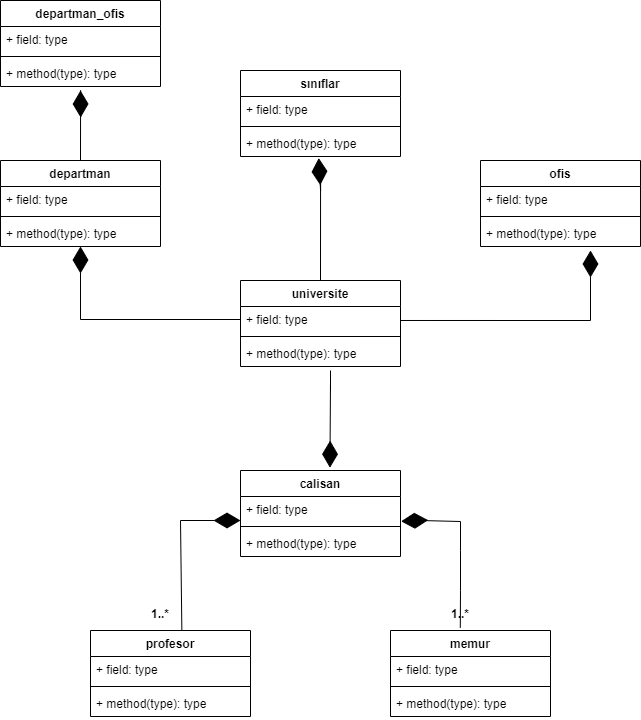

The diagram above was exported from draw.io. Its source (the exported page's mxGraphModel, read from the mxfile embedded in the PNG):
<mxGraphModel dx="765" dy="897" grid="1" gridSize="10" guides="1" tooltips="1" connect="1" arrows="1" fold="1" page="1" pageScale="1" pageWidth="827" pageHeight="1169" math="0" shadow="0">
  <root>
    <mxCell id="0" />
    <mxCell id="1" parent="0" />
    <mxCell id="wg8lX1AB_yTIxnNQzC_J-17" value="calisan" style="swimlane;fontStyle=1;align=center;verticalAlign=top;childLayout=stackLayout;horizontal=1;startSize=26;horizontalStack=0;resizeParent=1;resizeParentMax=0;resizeLast=0;collapsible=1;marginBottom=0;" parent="1" vertex="1">
      <mxGeometry x="280" y="550" width="160" height="86" as="geometry" />
    </mxCell>
    <mxCell id="wg8lX1AB_yTIxnNQzC_J-18" value="+ field: type" style="text;strokeColor=none;fillColor=none;align=left;verticalAlign=top;spacingLeft=4;spacingRight=4;overflow=hidden;rotatable=0;points=[[0,0.5],[1,0.5]];portConstraint=eastwest;" parent="wg8lX1AB_yTIxnNQzC_J-17" vertex="1">
      <mxGeometry y="26" width="160" height="26" as="geometry" />
    </mxCell>
    <mxCell id="wg8lX1AB_yTIxnNQzC_J-19" value="" style="line;strokeWidth=1;fillColor=none;align=left;verticalAlign=middle;spacingTop=-1;spacingLeft=3;spacingRight=3;rotatable=0;labelPosition=right;points=[];portConstraint=eastwest;" parent="wg8lX1AB_yTIxnNQzC_J-17" vertex="1">
      <mxGeometry y="52" width="160" height="8" as="geometry" />
    </mxCell>
    <mxCell id="wg8lX1AB_yTIxnNQzC_J-20" value="+ method(type): type" style="text;strokeColor=none;fillColor=none;align=left;verticalAlign=top;spacingLeft=4;spacingRight=4;overflow=hidden;rotatable=0;points=[[0,0.5],[1,0.5]];portConstraint=eastwest;" parent="wg8lX1AB_yTIxnNQzC_J-17" vertex="1">
      <mxGeometry y="60" width="160" height="26" as="geometry" />
    </mxCell>
    <mxCell id="wg8lX1AB_yTIxnNQzC_J-21" value="profesor" style="swimlane;fontStyle=1;align=center;verticalAlign=top;childLayout=stackLayout;horizontal=1;startSize=26;horizontalStack=0;resizeParent=1;resizeParentMax=0;resizeLast=0;collapsible=1;marginBottom=0;" parent="1" vertex="1">
      <mxGeometry x="130" y="710" width="160" height="86" as="geometry" />
    </mxCell>
    <mxCell id="wg8lX1AB_yTIxnNQzC_J-22" value="+ field: type" style="text;strokeColor=none;fillColor=none;align=left;verticalAlign=top;spacingLeft=4;spacingRight=4;overflow=hidden;rotatable=0;points=[[0,0.5],[1,0.5]];portConstraint=eastwest;" parent="wg8lX1AB_yTIxnNQzC_J-21" vertex="1">
      <mxGeometry y="26" width="160" height="26" as="geometry" />
    </mxCell>
    <mxCell id="wg8lX1AB_yTIxnNQzC_J-23" value="" style="line;strokeWidth=1;fillColor=none;align=left;verticalAlign=middle;spacingTop=-1;spacingLeft=3;spacingRight=3;rotatable=0;labelPosition=right;points=[];portConstraint=eastwest;" parent="wg8lX1AB_yTIxnNQzC_J-21" vertex="1">
      <mxGeometry y="52" width="160" height="8" as="geometry" />
    </mxCell>
    <mxCell id="wg8lX1AB_yTIxnNQzC_J-24" value="+ method(type): type" style="text;strokeColor=none;fillColor=none;align=left;verticalAlign=top;spacingLeft=4;spacingRight=4;overflow=hidden;rotatable=0;points=[[0,0.5],[1,0.5]];portConstraint=eastwest;" parent="wg8lX1AB_yTIxnNQzC_J-21" vertex="1">
      <mxGeometry y="60" width="160" height="26" as="geometry" />
    </mxCell>
    <mxCell id="wg8lX1AB_yTIxnNQzC_J-25" value="memur" style="swimlane;fontStyle=1;align=center;verticalAlign=top;childLayout=stackLayout;horizontal=1;startSize=26;horizontalStack=0;resizeParent=1;resizeParentMax=0;resizeLast=0;collapsible=1;marginBottom=0;" parent="1" vertex="1">
      <mxGeometry x="430" y="710" width="160" height="86" as="geometry" />
    </mxCell>
    <mxCell id="wg8lX1AB_yTIxnNQzC_J-26" value="+ field: type" style="text;strokeColor=none;fillColor=none;align=left;verticalAlign=top;spacingLeft=4;spacingRight=4;overflow=hidden;rotatable=0;points=[[0,0.5],[1,0.5]];portConstraint=eastwest;" parent="wg8lX1AB_yTIxnNQzC_J-25" vertex="1">
      <mxGeometry y="26" width="160" height="26" as="geometry" />
    </mxCell>
    <mxCell id="wg8lX1AB_yTIxnNQzC_J-27" value="" style="line;strokeWidth=1;fillColor=none;align=left;verticalAlign=middle;spacingTop=-1;spacingLeft=3;spacingRight=3;rotatable=0;labelPosition=right;points=[];portConstraint=eastwest;" parent="wg8lX1AB_yTIxnNQzC_J-25" vertex="1">
      <mxGeometry y="52" width="160" height="8" as="geometry" />
    </mxCell>
    <mxCell id="wg8lX1AB_yTIxnNQzC_J-28" value="+ method(type): type" style="text;strokeColor=none;fillColor=none;align=left;verticalAlign=top;spacingLeft=4;spacingRight=4;overflow=hidden;rotatable=0;points=[[0,0.5],[1,0.5]];portConstraint=eastwest;" parent="wg8lX1AB_yTIxnNQzC_J-25" vertex="1">
      <mxGeometry y="60" width="160" height="26" as="geometry" />
    </mxCell>
    <mxCell id="wg8lX1AB_yTIxnNQzC_J-29" value="universite" style="swimlane;fontStyle=1;align=center;verticalAlign=top;childLayout=stackLayout;horizontal=1;startSize=26;horizontalStack=0;resizeParent=1;resizeParentMax=0;resizeLast=0;collapsible=1;marginBottom=0;" parent="1" vertex="1">
      <mxGeometry x="280" y="360" width="160" height="86" as="geometry" />
    </mxCell>
    <mxCell id="wg8lX1AB_yTIxnNQzC_J-30" value="+ field: type" style="text;strokeColor=none;fillColor=none;align=left;verticalAlign=top;spacingLeft=4;spacingRight=4;overflow=hidden;rotatable=0;points=[[0,0.5],[1,0.5]];portConstraint=eastwest;" parent="wg8lX1AB_yTIxnNQzC_J-29" vertex="1">
      <mxGeometry y="26" width="160" height="26" as="geometry" />
    </mxCell>
    <mxCell id="wg8lX1AB_yTIxnNQzC_J-31" value="" style="line;strokeWidth=1;fillColor=none;align=left;verticalAlign=middle;spacingTop=-1;spacingLeft=3;spacingRight=3;rotatable=0;labelPosition=right;points=[];portConstraint=eastwest;" parent="wg8lX1AB_yTIxnNQzC_J-29" vertex="1">
      <mxGeometry y="52" width="160" height="8" as="geometry" />
    </mxCell>
    <mxCell id="wg8lX1AB_yTIxnNQzC_J-32" value="+ method(type): type" style="text;strokeColor=none;fillColor=none;align=left;verticalAlign=top;spacingLeft=4;spacingRight=4;overflow=hidden;rotatable=0;points=[[0,0.5],[1,0.5]];portConstraint=eastwest;" parent="wg8lX1AB_yTIxnNQzC_J-29" vertex="1">
      <mxGeometry y="60" width="160" height="26" as="geometry" />
    </mxCell>
    <mxCell id="wg8lX1AB_yTIxnNQzC_J-33" value="" style="endArrow=diamondThin;endFill=1;endSize=24;html=1;rounded=0;entryX=0;entryY=0.923;entryDx=0;entryDy=0;entryPerimeter=0;exitX=0.571;exitY=0.005;exitDx=0;exitDy=0;exitPerimeter=0;" parent="1" source="wg8lX1AB_yTIxnNQzC_J-21" target="wg8lX1AB_yTIxnNQzC_J-18" edge="1">
      <mxGeometry width="160" relative="1" as="geometry">
        <mxPoint x="180" y="710" as="sourcePoint" />
        <mxPoint x="300" y="670" as="targetPoint" />
        <Array as="points">
          <mxPoint x="220" y="600" />
        </Array>
      </mxGeometry>
    </mxCell>
    <mxCell id="wg8lX1AB_yTIxnNQzC_J-34" value="" style="endArrow=diamondThin;endFill=1;endSize=24;html=1;rounded=0;exitX=0.495;exitY=1.046;exitDx=0;exitDy=0;exitPerimeter=0;entryX=1.004;entryY=0.954;entryDx=0;entryDy=0;entryPerimeter=0;" parent="1" source="wg8lX1AB_yTIxnNQzC_J-36" target="wg8lX1AB_yTIxnNQzC_J-18" edge="1">
      <mxGeometry width="160" relative="1" as="geometry">
        <mxPoint x="501.36" y="710.0020000000001" as="sourcePoint" />
        <mxPoint x="440" y="560" as="targetPoint" />
        <Array as="points">
          <mxPoint x="500" y="670" />
          <mxPoint x="500" y="630" />
          <mxPoint x="500" y="601" />
          <mxPoint x="460" y="600" />
        </Array>
      </mxGeometry>
    </mxCell>
    <mxCell id="wg8lX1AB_yTIxnNQzC_J-35" value="1..*" style="text;align=center;fontStyle=1;verticalAlign=middle;spacingLeft=3;spacingRight=3;strokeColor=none;rotatable=0;points=[[0,0.5],[1,0.5]];portConstraint=eastwest;" parent="1" vertex="1">
      <mxGeometry x="180" y="680" width="40" height="26" as="geometry" />
    </mxCell>
    <mxCell id="wg8lX1AB_yTIxnNQzC_J-36" value="1..*" style="text;align=center;fontStyle=1;verticalAlign=middle;spacingLeft=3;spacingRight=3;strokeColor=none;rotatable=0;points=[[0,0.5],[1,0.5]];portConstraint=eastwest;" parent="1" vertex="1">
      <mxGeometry x="480" y="680" width="40" height="26" as="geometry" />
    </mxCell>
    <mxCell id="wg8lX1AB_yTIxnNQzC_J-37" value="ofis" style="swimlane;fontStyle=1;align=center;verticalAlign=top;childLayout=stackLayout;horizontal=1;startSize=26;horizontalStack=0;resizeParent=1;resizeParentMax=0;resizeLast=0;collapsible=1;marginBottom=0;" parent="1" vertex="1">
      <mxGeometry x="520" y="240" width="160" height="86" as="geometry" />
    </mxCell>
    <mxCell id="wg8lX1AB_yTIxnNQzC_J-38" value="+ field: type" style="text;strokeColor=none;fillColor=none;align=left;verticalAlign=top;spacingLeft=4;spacingRight=4;overflow=hidden;rotatable=0;points=[[0,0.5],[1,0.5]];portConstraint=eastwest;" parent="wg8lX1AB_yTIxnNQzC_J-37" vertex="1">
      <mxGeometry y="26" width="160" height="26" as="geometry" />
    </mxCell>
    <mxCell id="wg8lX1AB_yTIxnNQzC_J-39" value="" style="line;strokeWidth=1;fillColor=none;align=left;verticalAlign=middle;spacingTop=-1;spacingLeft=3;spacingRight=3;rotatable=0;labelPosition=right;points=[];portConstraint=eastwest;" parent="wg8lX1AB_yTIxnNQzC_J-37" vertex="1">
      <mxGeometry y="52" width="160" height="8" as="geometry" />
    </mxCell>
    <mxCell id="wg8lX1AB_yTIxnNQzC_J-40" value="+ method(type): type" style="text;strokeColor=none;fillColor=none;align=left;verticalAlign=top;spacingLeft=4;spacingRight=4;overflow=hidden;rotatable=0;points=[[0,0.5],[1,0.5]];portConstraint=eastwest;" parent="wg8lX1AB_yTIxnNQzC_J-37" vertex="1">
      <mxGeometry y="60" width="160" height="26" as="geometry" />
    </mxCell>
    <mxCell id="wg8lX1AB_yTIxnNQzC_J-41" value="sınıflar" style="swimlane;fontStyle=1;align=center;verticalAlign=top;childLayout=stackLayout;horizontal=1;startSize=26;horizontalStack=0;resizeParent=1;resizeParentMax=0;resizeLast=0;collapsible=1;marginBottom=0;" parent="1" vertex="1">
      <mxGeometry x="280" y="150" width="160" height="86" as="geometry" />
    </mxCell>
    <mxCell id="wg8lX1AB_yTIxnNQzC_J-42" value="+ field: type" style="text;strokeColor=none;fillColor=none;align=left;verticalAlign=top;spacingLeft=4;spacingRight=4;overflow=hidden;rotatable=0;points=[[0,0.5],[1,0.5]];portConstraint=eastwest;" parent="wg8lX1AB_yTIxnNQzC_J-41" vertex="1">
      <mxGeometry y="26" width="160" height="26" as="geometry" />
    </mxCell>
    <mxCell id="wg8lX1AB_yTIxnNQzC_J-43" value="" style="line;strokeWidth=1;fillColor=none;align=left;verticalAlign=middle;spacingTop=-1;spacingLeft=3;spacingRight=3;rotatable=0;labelPosition=right;points=[];portConstraint=eastwest;" parent="wg8lX1AB_yTIxnNQzC_J-41" vertex="1">
      <mxGeometry y="52" width="160" height="8" as="geometry" />
    </mxCell>
    <mxCell id="wg8lX1AB_yTIxnNQzC_J-44" value="+ method(type): type" style="text;strokeColor=none;fillColor=none;align=left;verticalAlign=top;spacingLeft=4;spacingRight=4;overflow=hidden;rotatable=0;points=[[0,0.5],[1,0.5]];portConstraint=eastwest;" parent="wg8lX1AB_yTIxnNQzC_J-41" vertex="1">
      <mxGeometry y="60" width="160" height="26" as="geometry" />
    </mxCell>
    <mxCell id="wg8lX1AB_yTIxnNQzC_J-45" value="departman" style="swimlane;fontStyle=1;align=center;verticalAlign=top;childLayout=stackLayout;horizontal=1;startSize=26;horizontalStack=0;resizeParent=1;resizeParentMax=0;resizeLast=0;collapsible=1;marginBottom=0;" parent="1" vertex="1">
      <mxGeometry x="40" y="240" width="160" height="86" as="geometry" />
    </mxCell>
    <mxCell id="wg8lX1AB_yTIxnNQzC_J-46" value="+ field: type" style="text;strokeColor=none;fillColor=none;align=left;verticalAlign=top;spacingLeft=4;spacingRight=4;overflow=hidden;rotatable=0;points=[[0,0.5],[1,0.5]];portConstraint=eastwest;" parent="wg8lX1AB_yTIxnNQzC_J-45" vertex="1">
      <mxGeometry y="26" width="160" height="26" as="geometry" />
    </mxCell>
    <mxCell id="wg8lX1AB_yTIxnNQzC_J-47" value="" style="line;strokeWidth=1;fillColor=none;align=left;verticalAlign=middle;spacingTop=-1;spacingLeft=3;spacingRight=3;rotatable=0;labelPosition=right;points=[];portConstraint=eastwest;" parent="wg8lX1AB_yTIxnNQzC_J-45" vertex="1">
      <mxGeometry y="52" width="160" height="8" as="geometry" />
    </mxCell>
    <mxCell id="wg8lX1AB_yTIxnNQzC_J-48" value="+ method(type): type" style="text;strokeColor=none;fillColor=none;align=left;verticalAlign=top;spacingLeft=4;spacingRight=4;overflow=hidden;rotatable=0;points=[[0,0.5],[1,0.5]];portConstraint=eastwest;" parent="wg8lX1AB_yTIxnNQzC_J-45" vertex="1">
      <mxGeometry y="60" width="160" height="26" as="geometry" />
    </mxCell>
    <mxCell id="wg8lX1AB_yTIxnNQzC_J-58" value="" style="endArrow=diamondThin;endFill=1;endSize=24;html=1;rounded=0;" parent="wg8lX1AB_yTIxnNQzC_J-45" edge="1">
      <mxGeometry width="160" relative="1" as="geometry">
        <mxPoint x="80" as="sourcePoint" />
        <mxPoint x="80" y="-70" as="targetPoint" />
        <Array as="points">
          <mxPoint x="80.06" y="-70" />
          <mxPoint x="80.06" y="-60" />
        </Array>
      </mxGeometry>
    </mxCell>
    <mxCell id="wg8lX1AB_yTIxnNQzC_J-50" value="" style="endArrow=diamondThin;endFill=1;endSize=24;html=1;rounded=0;entryX=0.559;entryY=-0.033;entryDx=0;entryDy=0;entryPerimeter=0;" parent="1" edge="1">
      <mxGeometry width="160" relative="1" as="geometry">
        <mxPoint x="370" y="450" as="sourcePoint" />
        <mxPoint x="369.44000000000005" y="547.162" as="targetPoint" />
        <Array as="points">
          <mxPoint x="370" y="470" />
          <mxPoint x="370" y="460" />
        </Array>
      </mxGeometry>
    </mxCell>
    <mxCell id="wg8lX1AB_yTIxnNQzC_J-51" value="" style="endArrow=diamondThin;endFill=1;endSize=24;html=1;rounded=0;exitX=0;exitY=0.5;exitDx=0;exitDy=0;" parent="1" source="wg8lX1AB_yTIxnNQzC_J-30" target="wg8lX1AB_yTIxnNQzC_J-48" edge="1">
      <mxGeometry width="160" relative="1" as="geometry">
        <mxPoint x="179.56" y="330" as="sourcePoint" />
        <mxPoint x="270" y="330" as="targetPoint" />
        <Array as="points">
          <mxPoint x="120" y="399" />
        </Array>
      </mxGeometry>
    </mxCell>
    <mxCell id="wg8lX1AB_yTIxnNQzC_J-52" value="departman_ofis" style="swimlane;fontStyle=1;align=center;verticalAlign=top;childLayout=stackLayout;horizontal=1;startSize=26;horizontalStack=0;resizeParent=1;resizeParentMax=0;resizeLast=0;collapsible=1;marginBottom=0;" parent="1" vertex="1">
      <mxGeometry x="40" y="80" width="160" height="86" as="geometry" />
    </mxCell>
    <mxCell id="wg8lX1AB_yTIxnNQzC_J-53" value="+ field: type" style="text;strokeColor=none;fillColor=none;align=left;verticalAlign=top;spacingLeft=4;spacingRight=4;overflow=hidden;rotatable=0;points=[[0,0.5],[1,0.5]];portConstraint=eastwest;" parent="wg8lX1AB_yTIxnNQzC_J-52" vertex="1">
      <mxGeometry y="26" width="160" height="26" as="geometry" />
    </mxCell>
    <mxCell id="wg8lX1AB_yTIxnNQzC_J-54" value="" style="line;strokeWidth=1;fillColor=none;align=left;verticalAlign=middle;spacingTop=-1;spacingLeft=3;spacingRight=3;rotatable=0;labelPosition=right;points=[];portConstraint=eastwest;" parent="wg8lX1AB_yTIxnNQzC_J-52" vertex="1">
      <mxGeometry y="52" width="160" height="8" as="geometry" />
    </mxCell>
    <mxCell id="wg8lX1AB_yTIxnNQzC_J-55" value="+ method(type): type" style="text;strokeColor=none;fillColor=none;align=left;verticalAlign=top;spacingLeft=4;spacingRight=4;overflow=hidden;rotatable=0;points=[[0,0.5],[1,0.5]];portConstraint=eastwest;" parent="wg8lX1AB_yTIxnNQzC_J-52" vertex="1">
      <mxGeometry y="60" width="160" height="26" as="geometry" />
    </mxCell>
    <mxCell id="wg8lX1AB_yTIxnNQzC_J-56" value="" style="endArrow=diamondThin;endFill=1;endSize=24;html=1;rounded=0;exitX=1;exitY=0.538;exitDx=0;exitDy=0;exitPerimeter=0;" parent="1" source="wg8lX1AB_yTIxnNQzC_J-30" edge="1">
      <mxGeometry width="160" relative="1" as="geometry">
        <mxPoint x="440" y="410" as="sourcePoint" />
        <mxPoint x="630" y="330" as="targetPoint" />
        <Array as="points">
          <mxPoint x="630" y="400" />
        </Array>
      </mxGeometry>
    </mxCell>
    <mxCell id="wg8lX1AB_yTIxnNQzC_J-57" value="" style="endArrow=diamondThin;endFill=1;endSize=24;html=1;rounded=0;entryX=0.489;entryY=1.062;entryDx=0;entryDy=0;entryPerimeter=0;exitX=0.5;exitY=0;exitDx=0;exitDy=0;" parent="1" source="wg8lX1AB_yTIxnNQzC_J-29" target="wg8lX1AB_yTIxnNQzC_J-44" edge="1">
      <mxGeometry width="160" relative="1" as="geometry">
        <mxPoint x="359.50000000000006" y="347.16200000000003" as="sourcePoint" />
        <mxPoint x="360.06" y="250" as="targetPoint" />
        <Array as="points">
          <mxPoint x="360.06" y="260" />
          <mxPoint x="360.06" y="270" />
        </Array>
      </mxGeometry>
    </mxCell>
  </root>
</mxGraphModel>